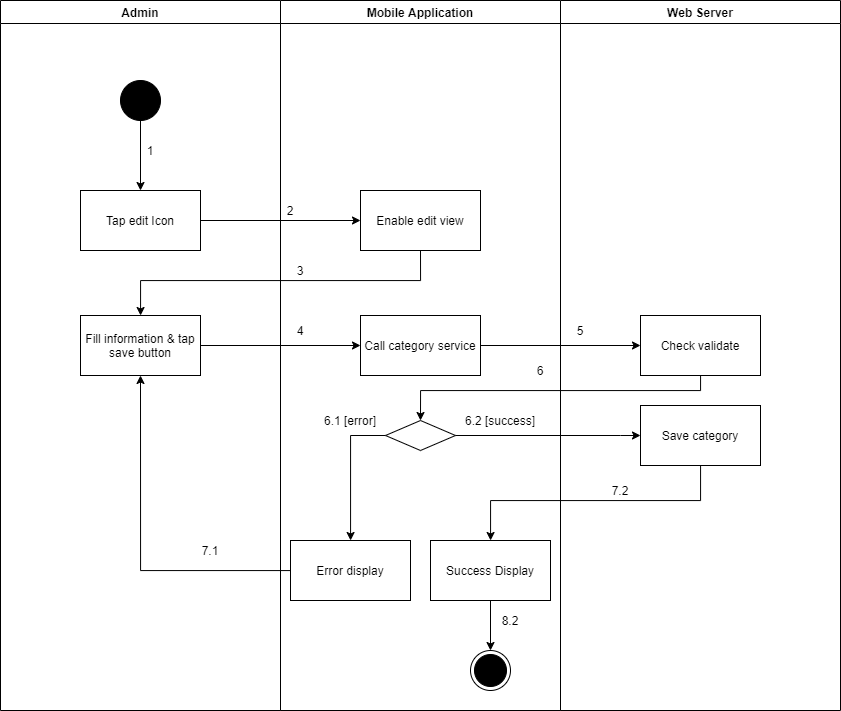

The diagram above was exported from draw.io. Its source (the exported page's mxGraphModel, read from the mxfile embedded in the PNG):
<mxGraphModel dx="1157" dy="-943" grid="1" gridSize="10" guides="1" tooltips="1" connect="1" arrows="1" fold="1" page="1" pageScale="1" pageWidth="1169" pageHeight="1654" math="0" shadow="0">
  <root>
    <mxCell id="amC0Nq006NLNFzgJYbu5-0" />
    <mxCell id="amC0Nq006NLNFzgJYbu5-1" parent="amC0Nq006NLNFzgJYbu5-0" />
    <mxCell id="eNIvqnTnfaIWNSG6z_9U-0" value="Admin" style="swimlane;" vertex="1" parent="amC0Nq006NLNFzgJYbu5-1">
      <mxGeometry x="130" y="2010" width="280" height="710" as="geometry" />
    </mxCell>
    <mxCell id="eNIvqnTnfaIWNSG6z_9U-1" value="" style="verticalLabelPosition=bottom;verticalAlign=top;html=1;shape=mxgraph.flowchart.on-page_reference;fillColor=#000000;" vertex="1" parent="eNIvqnTnfaIWNSG6z_9U-0">
      <mxGeometry x="120" y="80" width="40" height="40" as="geometry" />
    </mxCell>
    <mxCell id="eNIvqnTnfaIWNSG6z_9U-2" value="1" style="text;html=1;strokeColor=none;fillColor=none;align=center;verticalAlign=middle;whiteSpace=wrap;rounded=0;" vertex="1" parent="eNIvqnTnfaIWNSG6z_9U-0">
      <mxGeometry x="140" y="140" width="20" height="20" as="geometry" />
    </mxCell>
    <mxCell id="eNIvqnTnfaIWNSG6z_9U-3" value="Fill information &amp;amp; tap save button" style="whiteSpace=wrap;html=1;fillColor=#FFFFFF;" vertex="1" parent="eNIvqnTnfaIWNSG6z_9U-0">
      <mxGeometry x="80" y="315" width="120" height="60" as="geometry" />
    </mxCell>
    <mxCell id="eNIvqnTnfaIWNSG6z_9U-4" value="7.1" style="text;html=1;strokeColor=none;fillColor=none;align=center;verticalAlign=middle;whiteSpace=wrap;rounded=0;" vertex="1" parent="eNIvqnTnfaIWNSG6z_9U-0">
      <mxGeometry x="200" y="540" width="20" height="20" as="geometry" />
    </mxCell>
    <mxCell id="eNIvqnTnfaIWNSG6z_9U-5" value="Mobile Application" style="swimlane;" vertex="1" parent="amC0Nq006NLNFzgJYbu5-1">
      <mxGeometry x="410" y="2010" width="280" height="710" as="geometry" />
    </mxCell>
    <mxCell id="eNIvqnTnfaIWNSG6z_9U-6" value="" style="ellipse;html=1;shape=endState;fillColor=#000000;strokeColor=#000000;align=center;" vertex="1" parent="eNIvqnTnfaIWNSG6z_9U-5">
      <mxGeometry x="190" y="650" width="40" height="40" as="geometry" />
    </mxCell>
    <mxCell id="eNIvqnTnfaIWNSG6z_9U-7" value="Enable edit view" style="whiteSpace=wrap;html=1;verticalAlign=middle;fillColor=#FFFFFF;align=center;" vertex="1" parent="eNIvqnTnfaIWNSG6z_9U-5">
      <mxGeometry x="80" y="190" width="120" height="60" as="geometry" />
    </mxCell>
    <mxCell id="eNIvqnTnfaIWNSG6z_9U-8" value="" style="rhombus;whiteSpace=wrap;html=1;fillColor=#FFFFFF;" vertex="1" parent="eNIvqnTnfaIWNSG6z_9U-5">
      <mxGeometry x="105" y="420" width="70" height="30" as="geometry" />
    </mxCell>
    <mxCell id="eNIvqnTnfaIWNSG6z_9U-9" value="Error display" style="whiteSpace=wrap;html=1;fillColor=#FFFFFF;" vertex="1" parent="eNIvqnTnfaIWNSG6z_9U-5">
      <mxGeometry x="10" y="540" width="120" height="60" as="geometry" />
    </mxCell>
    <mxCell id="eNIvqnTnfaIWNSG6z_9U-10" value="" style="edgeStyle=orthogonalEdgeStyle;rounded=0;orthogonalLoop=1;jettySize=auto;html=1;" edge="1" parent="eNIvqnTnfaIWNSG6z_9U-5" source="eNIvqnTnfaIWNSG6z_9U-8" target="eNIvqnTnfaIWNSG6z_9U-9">
      <mxGeometry relative="1" as="geometry">
        <Array as="points">
          <mxPoint x="70" y="435" />
        </Array>
      </mxGeometry>
    </mxCell>
    <mxCell id="eNIvqnTnfaIWNSG6z_9U-11" value="2" style="text;html=1;strokeColor=none;fillColor=none;align=center;verticalAlign=middle;whiteSpace=wrap;rounded=0;" vertex="1" parent="eNIvqnTnfaIWNSG6z_9U-5">
      <mxGeometry y="200" width="20" height="20" as="geometry" />
    </mxCell>
    <mxCell id="eNIvqnTnfaIWNSG6z_9U-12" value="3" style="text;html=1;strokeColor=none;fillColor=none;align=center;verticalAlign=middle;whiteSpace=wrap;rounded=0;" vertex="1" parent="eNIvqnTnfaIWNSG6z_9U-5">
      <mxGeometry x="10" y="260" width="20" height="20" as="geometry" />
    </mxCell>
    <mxCell id="eNIvqnTnfaIWNSG6z_9U-13" value="6.1 [error]" style="text;html=1;strokeColor=none;fillColor=none;align=center;verticalAlign=middle;whiteSpace=wrap;rounded=0;" vertex="1" parent="eNIvqnTnfaIWNSG6z_9U-5">
      <mxGeometry x="30" y="410" width="80" height="20" as="geometry" />
    </mxCell>
    <mxCell id="eNIvqnTnfaIWNSG6z_9U-14" value="6.2 [success]" style="text;html=1;strokeColor=none;fillColor=none;align=center;verticalAlign=middle;whiteSpace=wrap;rounded=0;" vertex="1" parent="eNIvqnTnfaIWNSG6z_9U-5">
      <mxGeometry x="180" y="410" width="80" height="20" as="geometry" />
    </mxCell>
    <mxCell id="eNIvqnTnfaIWNSG6z_9U-15" value="Call category service" style="whiteSpace=wrap;html=1;fillColor=#FFFFFF;" vertex="1" parent="eNIvqnTnfaIWNSG6z_9U-5">
      <mxGeometry x="80" y="315" width="120" height="60" as="geometry" />
    </mxCell>
    <mxCell id="eNIvqnTnfaIWNSG6z_9U-16" style="edgeStyle=orthogonalEdgeStyle;rounded=0;orthogonalLoop=1;jettySize=auto;html=1;entryX=0.5;entryY=0;entryDx=0;entryDy=0;" edge="1" parent="eNIvqnTnfaIWNSG6z_9U-5" source="eNIvqnTnfaIWNSG6z_9U-17" target="eNIvqnTnfaIWNSG6z_9U-6">
      <mxGeometry relative="1" as="geometry" />
    </mxCell>
    <mxCell id="eNIvqnTnfaIWNSG6z_9U-17" value="Success Display" style="whiteSpace=wrap;html=1;fillColor=#FFFFFF;" vertex="1" parent="eNIvqnTnfaIWNSG6z_9U-5">
      <mxGeometry x="150" y="540" width="120" height="60" as="geometry" />
    </mxCell>
    <mxCell id="eNIvqnTnfaIWNSG6z_9U-18" value="8.2" style="text;html=1;strokeColor=none;fillColor=none;align=center;verticalAlign=middle;whiteSpace=wrap;rounded=0;" vertex="1" parent="eNIvqnTnfaIWNSG6z_9U-5">
      <mxGeometry x="220" y="610" width="20" height="20" as="geometry" />
    </mxCell>
    <mxCell id="eNIvqnTnfaIWNSG6z_9U-19" value="Web Server" style="swimlane;" vertex="1" parent="amC0Nq006NLNFzgJYbu5-1">
      <mxGeometry x="690" y="2010" width="280" height="710" as="geometry" />
    </mxCell>
    <mxCell id="eNIvqnTnfaIWNSG6z_9U-20" value="Check validate" style="whiteSpace=wrap;html=1;fillColor=#FFFFFF;" vertex="1" parent="eNIvqnTnfaIWNSG6z_9U-19">
      <mxGeometry x="80" y="315" width="120" height="60" as="geometry" />
    </mxCell>
    <mxCell id="eNIvqnTnfaIWNSG6z_9U-21" value="5" style="text;html=1;strokeColor=none;fillColor=none;align=center;verticalAlign=middle;whiteSpace=wrap;rounded=0;" vertex="1" parent="eNIvqnTnfaIWNSG6z_9U-19">
      <mxGeometry x="10" y="320" width="20" height="20" as="geometry" />
    </mxCell>
    <mxCell id="eNIvqnTnfaIWNSG6z_9U-22" value="Save category" style="whiteSpace=wrap;html=1;fillColor=#FFFFFF;" vertex="1" parent="eNIvqnTnfaIWNSG6z_9U-19">
      <mxGeometry x="80" y="405" width="120" height="60" as="geometry" />
    </mxCell>
    <mxCell id="eNIvqnTnfaIWNSG6z_9U-23" value="" style="edgeStyle=orthogonalEdgeStyle;rounded=0;orthogonalLoop=1;jettySize=auto;html=1;" edge="1" parent="amC0Nq006NLNFzgJYbu5-1" source="eNIvqnTnfaIWNSG6z_9U-24" target="eNIvqnTnfaIWNSG6z_9U-7">
      <mxGeometry relative="1" as="geometry" />
    </mxCell>
    <mxCell id="eNIvqnTnfaIWNSG6z_9U-24" value="Tap edit Icon" style="whiteSpace=wrap;html=1;verticalAlign=middle;fillColor=#FFFFFF;align=center;" vertex="1" parent="amC0Nq006NLNFzgJYbu5-1">
      <mxGeometry x="210" y="2200" width="120" height="60" as="geometry" />
    </mxCell>
    <mxCell id="eNIvqnTnfaIWNSG6z_9U-25" value="" style="edgeStyle=orthogonalEdgeStyle;rounded=0;orthogonalLoop=1;jettySize=auto;html=1;" edge="1" parent="amC0Nq006NLNFzgJYbu5-1" source="eNIvqnTnfaIWNSG6z_9U-1" target="eNIvqnTnfaIWNSG6z_9U-24">
      <mxGeometry relative="1" as="geometry" />
    </mxCell>
    <mxCell id="eNIvqnTnfaIWNSG6z_9U-26" style="edgeStyle=orthogonalEdgeStyle;rounded=0;orthogonalLoop=1;jettySize=auto;html=1;exitX=0.5;exitY=1;exitDx=0;exitDy=0;" edge="1" parent="amC0Nq006NLNFzgJYbu5-1" source="eNIvqnTnfaIWNSG6z_9U-7" target="eNIvqnTnfaIWNSG6z_9U-3">
      <mxGeometry relative="1" as="geometry">
        <Array as="points">
          <mxPoint x="550" y="2290" />
          <mxPoint x="270" y="2290" />
        </Array>
      </mxGeometry>
    </mxCell>
    <mxCell id="eNIvqnTnfaIWNSG6z_9U-27" style="edgeStyle=orthogonalEdgeStyle;rounded=0;orthogonalLoop=1;jettySize=auto;html=1;entryX=0.5;entryY=1;entryDx=0;entryDy=0;" edge="1" parent="amC0Nq006NLNFzgJYbu5-1" source="eNIvqnTnfaIWNSG6z_9U-9" target="eNIvqnTnfaIWNSG6z_9U-3">
      <mxGeometry relative="1" as="geometry" />
    </mxCell>
    <mxCell id="eNIvqnTnfaIWNSG6z_9U-28" value="" style="edgeStyle=orthogonalEdgeStyle;rounded=0;orthogonalLoop=1;jettySize=auto;html=1;" edge="1" parent="amC0Nq006NLNFzgJYbu5-1" source="eNIvqnTnfaIWNSG6z_9U-3" target="eNIvqnTnfaIWNSG6z_9U-15">
      <mxGeometry relative="1" as="geometry" />
    </mxCell>
    <mxCell id="eNIvqnTnfaIWNSG6z_9U-29" value="" style="edgeStyle=orthogonalEdgeStyle;rounded=0;orthogonalLoop=1;jettySize=auto;html=1;" edge="1" parent="amC0Nq006NLNFzgJYbu5-1" source="eNIvqnTnfaIWNSG6z_9U-15" target="eNIvqnTnfaIWNSG6z_9U-20">
      <mxGeometry relative="1" as="geometry" />
    </mxCell>
    <mxCell id="eNIvqnTnfaIWNSG6z_9U-30" style="edgeStyle=orthogonalEdgeStyle;rounded=0;orthogonalLoop=1;jettySize=auto;html=1;entryX=0.5;entryY=0;entryDx=0;entryDy=0;" edge="1" parent="amC0Nq006NLNFzgJYbu5-1" source="eNIvqnTnfaIWNSG6z_9U-20" target="eNIvqnTnfaIWNSG6z_9U-8">
      <mxGeometry relative="1" as="geometry">
        <Array as="points">
          <mxPoint x="830" y="2400" />
          <mxPoint x="550" y="2400" />
        </Array>
      </mxGeometry>
    </mxCell>
    <mxCell id="eNIvqnTnfaIWNSG6z_9U-31" value="4" style="text;html=1;strokeColor=none;fillColor=none;align=center;verticalAlign=middle;whiteSpace=wrap;rounded=0;" vertex="1" parent="amC0Nq006NLNFzgJYbu5-1">
      <mxGeometry x="420" y="2330" width="20" height="20" as="geometry" />
    </mxCell>
    <mxCell id="eNIvqnTnfaIWNSG6z_9U-32" value="6" style="text;html=1;strokeColor=none;fillColor=none;align=center;verticalAlign=middle;whiteSpace=wrap;rounded=0;" vertex="1" parent="amC0Nq006NLNFzgJYbu5-1">
      <mxGeometry x="660" y="2370" width="20" height="20" as="geometry" />
    </mxCell>
    <mxCell id="eNIvqnTnfaIWNSG6z_9U-33" value="" style="edgeStyle=orthogonalEdgeStyle;rounded=0;orthogonalLoop=1;jettySize=auto;html=1;" edge="1" parent="amC0Nq006NLNFzgJYbu5-1" source="eNIvqnTnfaIWNSG6z_9U-8" target="eNIvqnTnfaIWNSG6z_9U-22">
      <mxGeometry relative="1" as="geometry">
        <Array as="points">
          <mxPoint x="750" y="2445" />
          <mxPoint x="750" y="2445" />
        </Array>
      </mxGeometry>
    </mxCell>
    <mxCell id="eNIvqnTnfaIWNSG6z_9U-34" value="" style="edgeStyle=orthogonalEdgeStyle;rounded=0;orthogonalLoop=1;jettySize=auto;html=1;" edge="1" parent="amC0Nq006NLNFzgJYbu5-1" source="eNIvqnTnfaIWNSG6z_9U-22" target="eNIvqnTnfaIWNSG6z_9U-17">
      <mxGeometry relative="1" as="geometry">
        <Array as="points">
          <mxPoint x="830" y="2510" />
          <mxPoint x="620" y="2510" />
        </Array>
      </mxGeometry>
    </mxCell>
    <mxCell id="eNIvqnTnfaIWNSG6z_9U-35" value="7.2" style="text;html=1;strokeColor=none;fillColor=none;align=center;verticalAlign=middle;whiteSpace=wrap;rounded=0;" vertex="1" parent="amC0Nq006NLNFzgJYbu5-1">
      <mxGeometry x="740" y="2490" width="20" height="20" as="geometry" />
    </mxCell>
  </root>
</mxGraphModel>